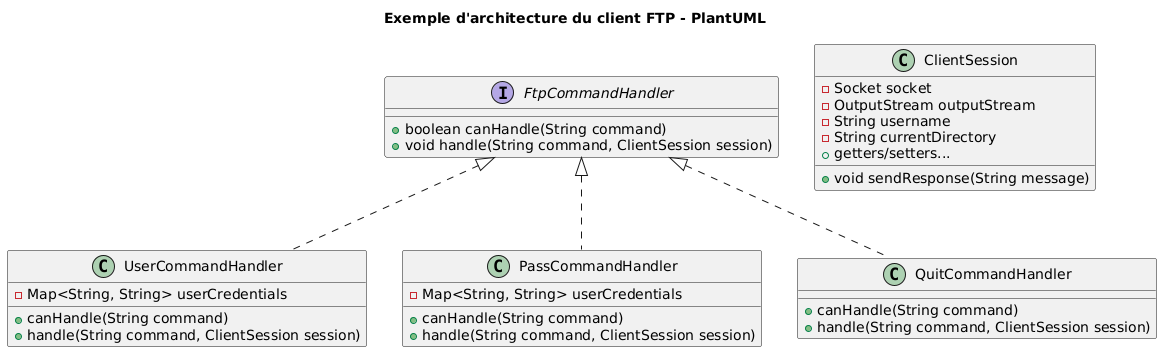

The diagram above was rendered by PlantUML. Its source (embedded in the PNG):
@startuml
title Exemple d'architecture du client FTP - PlantUML

interface FtpCommandHandler {
    +boolean canHandle(String command)
    +void handle(String command, ClientSession session)
}

class ClientSession {
    -Socket socket
    -OutputStream outputStream
    -String username
    -String currentDirectory
    +void sendResponse(String message)
    +getters/setters...
}

class UserCommandHandler {
    -Map<String, String> userCredentials
    +canHandle(String command)
    +handle(String command, ClientSession session)
}

class PassCommandHandler {
    -Map<String, String> userCredentials
    +canHandle(String command)
    +handle(String command, ClientSession session)
}

class QuitCommandHandler {
    +canHandle(String command)
    +handle(String command, ClientSession session)
}

FtpCommandHandler <|.. UserCommandHandler
FtpCommandHandler <|.. PassCommandHandler
FtpCommandHandler <|.. QuitCommandHandler
@enduml